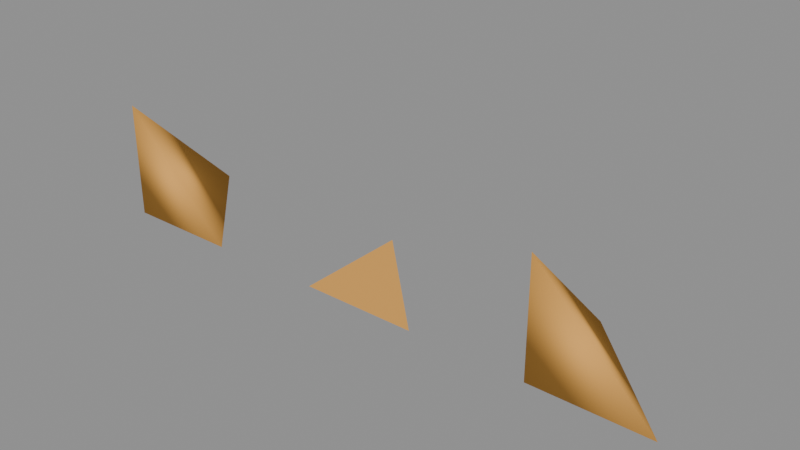 # Source: fish.blend  (saved by Blender 4.5.90; exported with 4.5.12 LTS)
import bpy
from mathutils import Matrix  # noqa: F401  (used for matrix-valued properties, if any)

bpy.ops.wm.read_factory_settings(use_empty=True)
scene = bpy.context.scene
scene.name = 'Scene'

# ---- images (referenced by path relative to the original .blend; pixels are not part of the script)
import os
ASSET_DIR = os.environ.get("B2B_ASSET_DIR", "")  # directory of the original .blend (textures are referenced by path, not embedded)
HERE = os.path.dirname(os.path.abspath(__file__))  # packed textures are extracted next to this script under _unpacked/

def load_image(name, relpath, width, height, colorspace="sRGB"):
    """Load a texture the original file referenced (path relative to the .blend, or extracted next to this script)."""
    p = next((c for c in (os.path.join(HERE, relpath), os.path.join(ASSET_DIR, relpath)) if relpath and os.path.exists(c)), "")
    if p:
        img = bpy.data.images.load(p, check_existing=True)
        img.name = name
    else:  # same state as the original file: an image datablock whose file is absent (Cycles renders it pink)
        img = bpy.data.images.new(name, width, height)
        img.source = "FILE"
        img.filepath = "//" + (relpath or name)
    img.colorspace_settings.name = colorspace
    return img
img_atlas_png = load_image('atlas.png', '_unpacked/atlas.e341c2c8.png', 16, 16, 'sRGB')

# ---- materials (node trees are filled in below, after node groups)
mat_packed_fish_native_pixels = bpy.data.materials.new('Packed fish native pixels')
mat_packed_fish_native_pixels.use_backface_culling = True

# ---- material node trees
mat_packed_fish_native_pixels.use_nodes = True; mat_packed_fish_native_pixels.node_tree.nodes.clear()
_N = mat_packed_fish_native_pixels.node_tree.nodes; _L = mat_packed_fish_native_pixels.node_tree.links
n0 = _N.new('ShaderNodeBsdfPrincipled'); n0.name = 'Principled BSDF'; n0.location = (0, 0)
n0.inputs[2].default_value = 1.0
n0.inputs[13].default_value = 0.0
n1 = _N.new('ShaderNodeOutputMaterial'); n1.name = 'Material Output'; n1.location = (0, 0)
n2 = _N.new('ShaderNodeTexImage'); n2.name = 'Image Texture'; n2.location = (0, 0)
n2.image = img_atlas_png
n2.interpolation = 'Closest'
n2.extension = 'EXTEND'
n3 = _N.new('ShaderNodeUVMap'); n3.name = 'UV Map'; n3.location = (0, 0)
n3.uv_map = 'UVMap'
_L.new(n3.outputs[0], n2.inputs[0])
_L.new(n2.outputs[0], n0.inputs[0])
_L.new(n2.outputs[1], n0.inputs[4])
_L.new(n0.outputs[0], n1.inputs[0])
n1.is_active_output = True

# ---- meshes
me_packed_fish_editable_disconnected_mesh = bpy.data.meshes.new('Packed fish editable disconnected mesh')
me_packed_fish_editable_disconnected_mesh.from_pydata([(0.0, 0.0, 0.0), (0.2, 0.0, 0.0), (0.0, 0.2, 0.0), (0.0, 0.0, 0.2), (0.4, 0.0, 0.0), (0.6, 0.0, 0.0), (0.4, 0.2, 0.0), (0.8, 0.0, 0.0), (1.0, 0.0, 0.0), (0.8, 0.2, 0.0), (0.8, 0.0, 0.2)], [], [(0, 2, 1), (0, 1, 3), (1, 2, 3), (2, 0, 3), (4, 5, 6), (7, 9, 8), (7, 8, 10), (8, 9, 10), (9, 7, 10)])
me_packed_fish_editable_disconnected_mesh.polygons.foreach_set('use_smooth', [True] * 9)
_uv = me_packed_fish_editable_disconnected_mesh.uv_layers.new(name='UVMap')
_uv.uv.foreach_set('vector', [0.2188, 0.7812, 0.2188, 0.7812, 0.2188, 0.7812, 0.2188, 0.7812, 0.2188, 0.7812, 0.2188, 0.7812, 0.2188, 0.7812, 0.2188, 0.7812, 0.2188, 0.7812, 0.2188, 0.7812, 0.2188, 0.7812, 0.2188, 0.7812, 0.6562, 0.7812, 0.6562, 0.7812, 0.6562, 0.7812, 0.2188, 0.3438, 0.2188, 0.3438, 0.2188, 0.3438, 0.2188, 0.3438, 0.2188, 0.3438, 0.2188, 0.3438, 0.2188, 0.3438, 0.2188, 0.3438, 0.2188, 0.3438, 0.2188, 0.3438, 0.2188, 0.3438, 0.2188, 0.3438])
_uv.active_render = True
_uv = me_packed_fish_editable_disconnected_mesh.uv_layers.new(name='_FOUNDRY_UV_GLTF')
_uv.uv.foreach_set('vector', [0.2188, 0.2188, 0.2188, 0.2188, 0.2188, 0.2188, 0.2188, 0.2188, 0.2188, 0.2188, 0.2188, 0.2188, 0.2188, 0.2188, 0.2188, 0.2188, 0.2188, 0.2188, 0.2188, 0.2188, 0.2188, 0.2188, 0.2188, 0.2188, 0.6562, 0.2188, 0.6562, 0.2188, 0.6562, 0.2188, 0.2188, 0.6562, 0.2188, 0.6562, 0.2188, 0.6562, 0.2188, 0.6562, 0.2188, 0.6562, 0.2188, 0.6562, 0.2188, 0.6562, 0.2188, 0.6562, 0.2188, 0.6562, 0.2188, 0.6562, 0.2188, 0.6562, 0.2188, 0.6562])
me_packed_fish_editable_disconnected_mesh.materials.append(mat_packed_fish_native_pixels)
me_packed_fish_editable_disconnected_mesh.update()
me_packed_fish_editable_disconnected_mesh.normals_split_custom_set([tuple(v) for v in zip(*[iter([-0.5774, -0.5774, -0.5774, -0.2755, 0.921, -0.2755, 0.921, -0.2755, -0.2755, -0.5774, -0.5774, -0.5774, 0.921, -0.2755, -0.2755, -0.2755, -0.2755, 0.921, 0.921, -0.2755, -0.2755, -0.2755, 0.921, -0.2755, -0.2755, -0.2755, 0.921, -0.2755, 0.921, -0.2755, -0.5774, -0.5774, -0.5774, -0.2755, -0.2755, 0.921, 0.0, 0.0, 1.0, 0.0, 0.0, 1.0, 0.0, 0.0, 1.0, -0.5774, -0.5774, -0.5774, -0.2755, 0.921, -0.2755, 0.921, -0.2755, -0.2755, -0.5774, -0.5774, -0.5774, 0.921, -0.2755, -0.2755, -0.2755, -0.2755, 0.921, 0.921, -0.2755, -0.2755, -0.2755, 0.921, -0.2755, -0.2755, -0.2755, 0.921, -0.2755, 0.921, -0.2755, -0.5774, -0.5774, -0.5774, -0.2755, -0.2755, 0.921])] * 3)])
arm_synthetic_skeleton = bpy.data.armatures.new('Synthetic skeleton')  # bones are not reproduced

# ---- objects
ob_fixturerig = bpy.data.objects.new('FixtureRig', arm_synthetic_skeleton)
ob_piece0 = bpy.data.objects.new('Piece0', me_packed_fish_editable_disconnected_mesh)
ob_piece1 = bpy.data.objects.new('Piece1', None)
ob_piece2 = bpy.data.objects.new('Piece2', None)

# ---- transforms, parenting, visibility, modifiers, constraints
ob_fixturerig.location = (0.0, 0.0, 0.0)
ob_piece0.parent = ob_fixturerig
ob_piece0.location = (0.0, 0.0, 0.0)
_vg = ob_piece0.vertex_groups.new(name='Joint0')
_vg.add([0, 1, 2, 3], 1.0, 'REPLACE')
_vg = ob_piece0.vertex_groups.new(name='Joint1')
_vg.add([4, 5, 6], 1.0, 'REPLACE')
_vg = ob_piece0.vertex_groups.new(name='Joint2')
_vg.add([7, 8, 9, 10], 1.0, 'REPLACE')
_m = ob_piece0.modifiers.new('Skin', 'ARMATURE')
_m.object = ob_fixturerig
ob_piece1.parent = ob_fixturerig
ob_piece1.location = (0.0, 0.0, 0.0)
ob_piece2.parent = ob_fixturerig
ob_piece2.location = (0.0, 0.0, 0.0)

# ---- collection membership
scene.collection.objects.link(ob_fixturerig)
scene.collection.objects.link(ob_piece0)
scene.collection.objects.link(ob_piece1)
scene.collection.objects.link(ob_piece2)

# ---- scene / render settings (as saved in the file)
scene.frame_start = 1; scene.frame_end = 250; scene.frame_set(1)
scene.render.engine = 'BLENDER_EEVEE_NEXT'
bpy.context.view_layer.update()

# ---- added for rendering (the .blend has no active camera and no usable light): camera, sun + grey world if the file has none
cam_auto = bpy.data.cameras.new('AutoCamera')
cam_auto.lens = 50.0
cam_auto.sensor_width = 36.0
cam_auto.clip_end = 1000.0
ob_auto_camera = bpy.data.objects.new('AutoCamera', cam_auto)
scene.collection.objects.link(ob_auto_camera)
ob_auto_camera.location = (1.46152, -1.05383, 0.869217)
ob_auto_camera.rotation_euler = (1.09748, -7.21219e-08, 0.694738)
scene.camera = ob_auto_camera
light_auto_sun = bpy.data.lights.new('AutoSun', 'SUN')
light_auto_sun.energy = 3.0
light_auto_sun.angle = 0.0523599
ob_auto_sun = bpy.data.objects.new('AutoSun', light_auto_sun)
scene.collection.objects.link(ob_auto_sun)
ob_auto_sun.rotation_euler = (0.872665, 0.174533, 0.523599)
if scene.world is None:
    world_auto = bpy.data.worlds.new('AutoWorld')
    world_auto.color = (0.3, 0.3, 0.3)
    scene.world = world_auto
bpy.context.view_layer.update()
